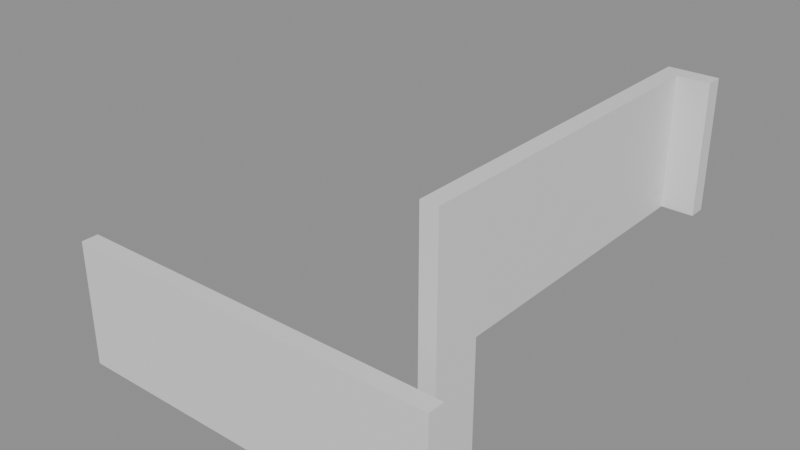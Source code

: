 # Source: building_lego.blend  (saved by Blender 5.0.119; exported with 4.5.12 LTS)
import bpy
from mathutils import Matrix  # noqa: F401  (used for matrix-valued properties, if any)

bpy.ops.wm.read_factory_settings(use_empty=True)
scene = bpy.context.scene
scene.name = 'Scene'

# ---- collections
col_01_paredes_externas = bpy.data.collections.new('01_Paredes_Externas'); scene.collection.children.link(col_01_paredes_externas)

# ---- materials (node trees are filled in below, after node groups)
mat_mat_parede_externa = bpy.data.materials.new('Mat_Parede_Externa')

# ---- material node trees
mat_mat_parede_externa.use_nodes = True; mat_mat_parede_externa.node_tree.nodes.clear()
_N = mat_mat_parede_externa.node_tree.nodes; _L = mat_mat_parede_externa.node_tree.links
n0 = _N.new('ShaderNodeBsdfPrincipled'); n0.name = 'BSDF - Pré-fundamentado'; n0.location = (-200, 100)
n1 = _N.new('ShaderNodeOutputMaterial'); n1.name = 'Saída de material'; n1.location = (200, 100)
_L.new(n0.outputs[0], n1.inputs[0])
n1.is_active_output = True

# ---- meshes
me_bloco_dungeon_wall_4744_3143_z0 = bpy.data.meshes.new('Bloco_dungeon_wall_4744_3143_z0')
me_bloco_dungeon_wall_4744_3143_z0.from_pydata([(-0.5, -0.175, -1.32), (0.5, -0.175, -1.32), (0.5, 0.175, -1.32), (-0.5, 0.175, -1.32), (-0.5, -0.175, 1.32), (0.5, -0.175, 1.32), (0.5, 0.175, 1.32), (-0.5, 0.175, 1.32)], [], [(0, 1, 2, 3), (4, 7, 6, 5), (0, 4, 5, 1), (2, 6, 7, 3), (0, 3, 7, 4), (1, 5, 6, 2)])
me_bloco_dungeon_wall_4744_3143_z0.materials.append(mat_mat_parede_externa)
me_bloco_dungeon_wall_4744_3143_z0.update()
me_bloco_dungeon_wall_4745_3143_z0 = bpy.data.meshes.new('Bloco_dungeon_wall_4745_3143_z0')
me_bloco_dungeon_wall_4745_3143_z0.from_pydata([(-0.5, -0.175, -1.32), (0.5, -0.175, -1.32), (0.5, 0.175, -1.32), (-0.5, 0.175, -1.32), (-0.5, -0.175, 1.32), (0.5, -0.175, 1.32), (0.5, 0.175, 1.32), (-0.5, 0.175, 1.32)], [], [(0, 1, 2, 3), (4, 7, 6, 5), (0, 4, 5, 1), (2, 6, 7, 3), (0, 3, 7, 4), (1, 5, 6, 2)])
me_bloco_dungeon_wall_4745_3143_z0.materials.append(mat_mat_parede_externa)
me_bloco_dungeon_wall_4745_3143_z0.update()
me_bloco_dungeon_wall_4746_3143_z0 = bpy.data.meshes.new('Bloco_dungeon_wall_4746_3143_z0')
me_bloco_dungeon_wall_4746_3143_z0.from_pydata([(-0.5, -0.175, -1.32), (0.5, -0.175, -1.32), (0.5, 0.175, -1.32), (-0.5, 0.175, -1.32), (-0.5, -0.175, 1.32), (0.5, -0.175, 1.32), (0.5, 0.175, 1.32), (-0.5, 0.175, 1.32)], [], [(0, 1, 2, 3), (4, 7, 6, 5), (0, 4, 5, 1), (2, 6, 7, 3), (0, 3, 7, 4), (1, 5, 6, 2)])
me_bloco_dungeon_wall_4746_3143_z0.materials.append(mat_mat_parede_externa)
me_bloco_dungeon_wall_4746_3143_z0.update()
me_bloco_dungeon_wall_4747_3143_z0 = bpy.data.meshes.new('Bloco_dungeon_wall_4747_3143_z0')
me_bloco_dungeon_wall_4747_3143_z0.from_pydata([(-0.5, -0.175, -1.32), (0.5, -0.175, -1.32), (0.5, 0.175, -1.32), (-0.5, 0.175, -1.32), (-0.5, -0.175, 1.32), (0.5, -0.175, 1.32), (0.5, 0.175, 1.32), (-0.5, 0.175, 1.32)], [], [(0, 1, 2, 3), (4, 7, 6, 5), (0, 4, 5, 1), (2, 6, 7, 3), (0, 3, 7, 4), (1, 5, 6, 2)])
me_bloco_dungeon_wall_4747_3143_z0.materials.append(mat_mat_parede_externa)
me_bloco_dungeon_wall_4747_3143_z0.update()
me_bloco_dungeon_wall_4748_3143_z0 = bpy.data.meshes.new('Bloco_dungeon_wall_4748_3143_z0')
me_bloco_dungeon_wall_4748_3143_z0.from_pydata([(-0.5, -0.175, -1.32), (0.5, -0.175, -1.32), (0.5, 0.175, -1.32), (-0.5, 0.175, -1.32), (-0.5, -0.175, 1.32), (0.5, -0.175, 1.32), (0.5, 0.175, 1.32), (-0.5, 0.175, 1.32)], [], [(0, 1, 2, 3), (4, 7, 6, 5), (0, 4, 5, 1), (2, 6, 7, 3), (0, 3, 7, 4), (1, 5, 6, 2)])
me_bloco_dungeon_wall_4748_3143_z0.materials.append(mat_mat_parede_externa)
me_bloco_dungeon_wall_4748_3143_z0.update()
me_bloco_dungeon_wall_4749_3143_z0 = bpy.data.meshes.new('Bloco_dungeon_wall_4749_3143_z0')
me_bloco_dungeon_wall_4749_3143_z0.from_pydata([(-0.5, -0.175, -1.32), (0.5, -0.175, -1.32), (0.5, 0.175, -1.32), (-0.5, 0.175, -1.32), (-0.5, -0.175, 1.32), (0.5, -0.175, 1.32), (0.5, 0.175, 1.32), (-0.5, 0.175, 1.32)], [], [(0, 1, 2, 3), (4, 7, 6, 5), (0, 4, 5, 1), (2, 6, 7, 3), (0, 3, 7, 4), (1, 5, 6, 2)])
me_bloco_dungeon_wall_4749_3143_z0.materials.append(mat_mat_parede_externa)
me_bloco_dungeon_wall_4749_3143_z0.update()
me_bloco_dungeon_wall_4750_3143_z0 = bpy.data.meshes.new('Bloco_dungeon_wall_4750_3143_z0')
me_bloco_dungeon_wall_4750_3143_z0.from_pydata([(-0.5, -0.175, -1.32), (0.5, -0.175, -1.32), (0.5, 0.175, -1.32), (-0.5, 0.175, -1.32), (-0.5, -0.175, 1.32), (0.5, -0.175, 1.32), (0.5, 0.175, 1.32), (-0.5, 0.175, 1.32)], [], [(0, 1, 2, 3), (4, 7, 6, 5), (0, 4, 5, 1), (2, 6, 7, 3), (0, 3, 7, 4), (1, 5, 6, 2)])
me_bloco_dungeon_wall_4750_3143_z0.materials.append(mat_mat_parede_externa)
me_bloco_dungeon_wall_4750_3143_z0.update()
me_bloco_dungeon_wall_4751_3143_z0 = bpy.data.meshes.new('Bloco_dungeon_wall_4751_3143_z0')
me_bloco_dungeon_wall_4751_3143_z0.from_pydata([(-0.5, -0.175, -1.32), (0.5, -0.175, -1.32), (0.5, 0.175, -1.32), (-0.5, 0.175, -1.32), (-0.5, -0.175, 1.32), (0.5, -0.175, 1.32), (0.5, 0.175, 1.32), (-0.5, 0.175, 1.32)], [], [(0, 1, 2, 3), (4, 7, 6, 5), (0, 4, 5, 1), (2, 6, 7, 3), (0, 3, 7, 4), (1, 5, 6, 2)])
me_bloco_dungeon_wall_4751_3143_z0.materials.append(mat_mat_parede_externa)
me_bloco_dungeon_wall_4751_3143_z0.update()
me_bloco_dungeon_wall_4751_3151_z22 = bpy.data.meshes.new('Bloco_dungeon_wall_4751_3151_z22')
me_bloco_dungeon_wall_4751_3151_z22.from_pydata([(-0.5, -0.175, -1.32), (0.5, -0.175, -1.32), (0.5, 0.175, -1.32), (-0.5, 0.175, -1.32), (-0.5, -0.175, 1.32), (0.5, -0.175, 1.32), (0.5, 0.175, 1.32), (-0.5, 0.175, 1.32)], [], [(0, 1, 2, 3), (4, 7, 6, 5), (0, 4, 5, 1), (2, 6, 7, 3), (0, 3, 7, 4), (1, 5, 6, 2)])
me_bloco_dungeon_wall_4751_3151_z22.materials.append(mat_mat_parede_externa)
me_bloco_dungeon_wall_4751_3151_z22.update()
me_bloco_dungeon_wall_4751_3144_z0 = bpy.data.meshes.new('Bloco_dungeon_wall_4751_3144_z0')
me_bloco_dungeon_wall_4751_3144_z0.from_pydata([(-0.175, -0.5, -1.32), (0.175, -0.5, -1.32), (0.175, 0.5, -1.32), (-0.175, 0.5, -1.32), (-0.175, -0.5, 1.32), (0.175, -0.5, 1.32), (0.175, 0.5, 1.32), (-0.175, 0.5, 1.32)], [], [(0, 1, 2, 3), (4, 7, 6, 5), (0, 4, 5, 1), (2, 6, 7, 3), (0, 3, 7, 4), (1, 5, 6, 2)])
me_bloco_dungeon_wall_4751_3144_z0.materials.append(mat_mat_parede_externa)
me_bloco_dungeon_wall_4751_3144_z0.update()
me_bloco_dungeon_wall_4751_3144_z22 = bpy.data.meshes.new('Bloco_dungeon_wall_4751_3144_z22')
me_bloco_dungeon_wall_4751_3144_z22.from_pydata([(-0.175, -0.5, -1.32), (0.175, -0.5, -1.32), (0.175, 0.5, -1.32), (-0.175, 0.5, -1.32), (-0.175, -0.5, 1.32), (0.175, -0.5, 1.32), (0.175, 0.5, 1.32), (-0.175, 0.5, 1.32)], [], [(0, 1, 2, 3), (4, 7, 6, 5), (0, 4, 5, 1), (2, 6, 7, 3), (0, 3, 7, 4), (1, 5, 6, 2)])
me_bloco_dungeon_wall_4751_3144_z22.materials.append(mat_mat_parede_externa)
me_bloco_dungeon_wall_4751_3144_z22.update()
me_bloco_dungeon_wall_4751_3145_z22 = bpy.data.meshes.new('Bloco_dungeon_wall_4751_3145_z22')
me_bloco_dungeon_wall_4751_3145_z22.from_pydata([(-0.175, -0.5, -1.32), (0.175, -0.5, -1.32), (0.175, 0.5, -1.32), (-0.175, 0.5, -1.32), (-0.175, -0.5, 1.32), (0.175, -0.5, 1.32), (0.175, 0.5, 1.32), (-0.175, 0.5, 1.32)], [], [(0, 1, 2, 3), (4, 7, 6, 5), (0, 4, 5, 1), (2, 6, 7, 3), (0, 3, 7, 4), (1, 5, 6, 2)])
me_bloco_dungeon_wall_4751_3145_z22.materials.append(mat_mat_parede_externa)
me_bloco_dungeon_wall_4751_3145_z22.update()
me_bloco_dungeon_wall_4751_3146_z22 = bpy.data.meshes.new('Bloco_dungeon_wall_4751_3146_z22')
me_bloco_dungeon_wall_4751_3146_z22.from_pydata([(-0.175, -0.5, -1.32), (0.175, -0.5, -1.32), (0.175, 0.5, -1.32), (-0.175, 0.5, -1.32), (-0.175, -0.5, 1.32), (0.175, -0.5, 1.32), (0.175, 0.5, 1.32), (-0.175, 0.5, 1.32)], [], [(0, 1, 2, 3), (4, 7, 6, 5), (0, 4, 5, 1), (2, 6, 7, 3), (0, 3, 7, 4), (1, 5, 6, 2)])
me_bloco_dungeon_wall_4751_3146_z22.materials.append(mat_mat_parede_externa)
me_bloco_dungeon_wall_4751_3146_z22.update()
me_bloco_dungeon_wall_4751_3147_z22 = bpy.data.meshes.new('Bloco_dungeon_wall_4751_3147_z22')
me_bloco_dungeon_wall_4751_3147_z22.from_pydata([(-0.175, -0.5, -1.32), (0.175, -0.5, -1.32), (0.175, 0.5, -1.32), (-0.175, 0.5, -1.32), (-0.175, -0.5, 1.32), (0.175, -0.5, 1.32), (0.175, 0.5, 1.32), (-0.175, 0.5, 1.32)], [], [(0, 1, 2, 3), (4, 7, 6, 5), (0, 4, 5, 1), (2, 6, 7, 3), (0, 3, 7, 4), (1, 5, 6, 2)])
me_bloco_dungeon_wall_4751_3147_z22.materials.append(mat_mat_parede_externa)
me_bloco_dungeon_wall_4751_3147_z22.update()
me_bloco_dungeon_wall_4751_3148_z22 = bpy.data.meshes.new('Bloco_dungeon_wall_4751_3148_z22')
me_bloco_dungeon_wall_4751_3148_z22.from_pydata([(-0.175, -0.5, -1.32), (0.175, -0.5, -1.32), (0.175, 0.5, -1.32), (-0.175, 0.5, -1.32), (-0.175, -0.5, 1.32), (0.175, -0.5, 1.32), (0.175, 0.5, 1.32), (-0.175, 0.5, 1.32)], [], [(0, 1, 2, 3), (4, 7, 6, 5), (0, 4, 5, 1), (2, 6, 7, 3), (0, 3, 7, 4), (1, 5, 6, 2)])
me_bloco_dungeon_wall_4751_3148_z22.materials.append(mat_mat_parede_externa)
me_bloco_dungeon_wall_4751_3148_z22.update()
me_bloco_dungeon_wall_4751_3149_z22 = bpy.data.meshes.new('Bloco_dungeon_wall_4751_3149_z22')
me_bloco_dungeon_wall_4751_3149_z22.from_pydata([(-0.175, -0.5, -1.32), (0.175, -0.5, -1.32), (0.175, 0.5, -1.32), (-0.175, 0.5, -1.32), (-0.175, -0.5, 1.32), (0.175, -0.5, 1.32), (0.175, 0.5, 1.32), (-0.175, 0.5, 1.32)], [], [(0, 1, 2, 3), (4, 7, 6, 5), (0, 4, 5, 1), (2, 6, 7, 3), (0, 3, 7, 4), (1, 5, 6, 2)])
me_bloco_dungeon_wall_4751_3149_z22.materials.append(mat_mat_parede_externa)
me_bloco_dungeon_wall_4751_3149_z22.update()
me_bloco_dungeon_wall_4751_3150_z22 = bpy.data.meshes.new('Bloco_dungeon_wall_4751_3150_z22')
me_bloco_dungeon_wall_4751_3150_z22.from_pydata([(-0.175, -0.5, -1.32), (0.175, -0.5, -1.32), (0.175, 0.5, -1.32), (-0.175, 0.5, -1.32), (-0.175, -0.5, 1.32), (0.175, -0.5, 1.32), (0.175, 0.5, 1.32), (-0.175, 0.5, 1.32)], [], [(0, 1, 2, 3), (4, 7, 6, 5), (0, 4, 5, 1), (2, 6, 7, 3), (0, 3, 7, 4), (1, 5, 6, 2)])
me_bloco_dungeon_wall_4751_3150_z22.materials.append(mat_mat_parede_externa)
me_bloco_dungeon_wall_4751_3150_z22.update()

# ---- objects
ob_parede_externa_norte_y3143_x4744_4751 = bpy.data.objects.new('Parede_Externa_Norte_Y3143_X4744_4751', None)
ob_bloco_dungeon_wall_4744_3143_z0 = bpy.data.objects.new('Bloco_dungeon_wall_4744_3143_z0', me_bloco_dungeon_wall_4744_3143_z0)
ob_bloco_dungeon_wall_4745_3143_z0 = bpy.data.objects.new('Bloco_dungeon_wall_4745_3143_z0', me_bloco_dungeon_wall_4745_3143_z0)
ob_bloco_dungeon_wall_4746_3143_z0 = bpy.data.objects.new('Bloco_dungeon_wall_4746_3143_z0', me_bloco_dungeon_wall_4746_3143_z0)
ob_bloco_dungeon_wall_4747_3143_z0 = bpy.data.objects.new('Bloco_dungeon_wall_4747_3143_z0', me_bloco_dungeon_wall_4747_3143_z0)
ob_bloco_dungeon_wall_4748_3143_z0 = bpy.data.objects.new('Bloco_dungeon_wall_4748_3143_z0', me_bloco_dungeon_wall_4748_3143_z0)
ob_bloco_dungeon_wall_4749_3143_z0 = bpy.data.objects.new('Bloco_dungeon_wall_4749_3143_z0', me_bloco_dungeon_wall_4749_3143_z0)
ob_bloco_dungeon_wall_4750_3143_z0 = bpy.data.objects.new('Bloco_dungeon_wall_4750_3143_z0', me_bloco_dungeon_wall_4750_3143_z0)
ob_bloco_dungeon_wall_4751_3143_z0 = bpy.data.objects.new('Bloco_dungeon_wall_4751_3143_z0', me_bloco_dungeon_wall_4751_3143_z0)
ob_parede_externa_sul_y3151_x4751_4751 = bpy.data.objects.new('Parede_Externa_Sul_Y3151_X4751_4751', None)
ob_bloco_dungeon_wall_4751_3151_z22 = bpy.data.objects.new('Bloco_dungeon_wall_4751_3151_z22', me_bloco_dungeon_wall_4751_3151_z22)
ob_parede_externa_leste_x4751_y3144_3150 = bpy.data.objects.new('Parede_Externa_Leste_X4751_Y3144_3150', None)
ob_bloco_dungeon_wall_4751_3144_z0 = bpy.data.objects.new('Bloco_dungeon_wall_4751_3144_z0', me_bloco_dungeon_wall_4751_3144_z0)
ob_bloco_dungeon_wall_4751_3144_z22 = bpy.data.objects.new('Bloco_dungeon_wall_4751_3144_z22', me_bloco_dungeon_wall_4751_3144_z22)
ob_bloco_dungeon_wall_4751_3145_z22 = bpy.data.objects.new('Bloco_dungeon_wall_4751_3145_z22', me_bloco_dungeon_wall_4751_3145_z22)
ob_bloco_dungeon_wall_4751_3146_z22 = bpy.data.objects.new('Bloco_dungeon_wall_4751_3146_z22', me_bloco_dungeon_wall_4751_3146_z22)
ob_bloco_dungeon_wall_4751_3147_z22 = bpy.data.objects.new('Bloco_dungeon_wall_4751_3147_z22', me_bloco_dungeon_wall_4751_3147_z22)
ob_bloco_dungeon_wall_4751_3148_z22 = bpy.data.objects.new('Bloco_dungeon_wall_4751_3148_z22', me_bloco_dungeon_wall_4751_3148_z22)
ob_bloco_dungeon_wall_4751_3149_z22 = bpy.data.objects.new('Bloco_dungeon_wall_4751_3149_z22', me_bloco_dungeon_wall_4751_3149_z22)
ob_bloco_dungeon_wall_4751_3150_z22 = bpy.data.objects.new('Bloco_dungeon_wall_4751_3150_z22', me_bloco_dungeon_wall_4751_3150_z22)

# ---- transforms, parenting, visibility, modifiers, constraints
ob_parede_externa_norte_y3143_x4744_4751.location = (0.0, -4.0, 0.0)
ob_parede_externa_norte_y3143_x4744_4751.empty_display_type = 'CUBE'
ob_bloco_dungeon_wall_4744_3143_z0.parent = ob_parede_externa_norte_y3143_x4744_4751
ob_bloco_dungeon_wall_4744_3143_z0.matrix_parent_inverse = Matrix(((1.0, -0.0, 0.0, -0.0), (-0.0, 1.0, -0.0, 4.0), (0.0, -0.0, 1.0, -0.0), (-0.0, 0.0, -0.0, 1.0)))
ob_bloco_dungeon_wall_4744_3143_z0.location = (-3.5, -4.325, 1.32)
ob_bloco_dungeon_wall_4745_3143_z0.parent = ob_parede_externa_norte_y3143_x4744_4751
ob_bloco_dungeon_wall_4745_3143_z0.matrix_parent_inverse = Matrix(((1.0, -0.0, 0.0, -0.0), (-0.0, 1.0, -0.0, 4.0), (0.0, -0.0, 1.0, -0.0), (-0.0, 0.0, -0.0, 1.0)))
ob_bloco_dungeon_wall_4745_3143_z0.location = (-2.5, -4.325, 1.32)
ob_bloco_dungeon_wall_4746_3143_z0.parent = ob_parede_externa_norte_y3143_x4744_4751
ob_bloco_dungeon_wall_4746_3143_z0.matrix_parent_inverse = Matrix(((1.0, -0.0, 0.0, -0.0), (-0.0, 1.0, -0.0, 4.0), (0.0, -0.0, 1.0, -0.0), (-0.0, 0.0, -0.0, 1.0)))
ob_bloco_dungeon_wall_4746_3143_z0.location = (-1.5, -4.325, 1.32)
ob_bloco_dungeon_wall_4747_3143_z0.parent = ob_parede_externa_norte_y3143_x4744_4751
ob_bloco_dungeon_wall_4747_3143_z0.matrix_parent_inverse = Matrix(((1.0, -0.0, 0.0, -0.0), (-0.0, 1.0, -0.0, 4.0), (0.0, -0.0, 1.0, -0.0), (-0.0, 0.0, -0.0, 1.0)))
ob_bloco_dungeon_wall_4747_3143_z0.location = (-0.5, -4.325, 1.32)
ob_bloco_dungeon_wall_4748_3143_z0.parent = ob_parede_externa_norte_y3143_x4744_4751
ob_bloco_dungeon_wall_4748_3143_z0.matrix_parent_inverse = Matrix(((1.0, -0.0, 0.0, -0.0), (-0.0, 1.0, -0.0, 4.0), (0.0, -0.0, 1.0, -0.0), (-0.0, 0.0, -0.0, 1.0)))
ob_bloco_dungeon_wall_4748_3143_z0.location = (0.5, -4.325, 1.32)
ob_bloco_dungeon_wall_4749_3143_z0.parent = ob_parede_externa_norte_y3143_x4744_4751
ob_bloco_dungeon_wall_4749_3143_z0.matrix_parent_inverse = Matrix(((1.0, -0.0, 0.0, -0.0), (-0.0, 1.0, -0.0, 4.0), (0.0, -0.0, 1.0, -0.0), (-0.0, 0.0, -0.0, 1.0)))
ob_bloco_dungeon_wall_4749_3143_z0.location = (1.5, -4.325, 1.32)
ob_bloco_dungeon_wall_4750_3143_z0.parent = ob_parede_externa_norte_y3143_x4744_4751
ob_bloco_dungeon_wall_4750_3143_z0.matrix_parent_inverse = Matrix(((1.0, -0.0, 0.0, -0.0), (-0.0, 1.0, -0.0, 4.0), (0.0, -0.0, 1.0, -0.0), (-0.0, 0.0, -0.0, 1.0)))
ob_bloco_dungeon_wall_4750_3143_z0.location = (2.5, -4.325, 1.32)
ob_bloco_dungeon_wall_4751_3143_z0.parent = ob_parede_externa_norte_y3143_x4744_4751
ob_bloco_dungeon_wall_4751_3143_z0.matrix_parent_inverse = Matrix(((1.0, -0.0, 0.0, -0.0), (-0.0, 1.0, -0.0, 4.0), (0.0, -0.0, 1.0, -0.0), (-0.0, 0.0, -0.0, 1.0)))
ob_bloco_dungeon_wall_4751_3143_z0.location = (3.5, -4.325, 1.32)
ob_parede_externa_sul_y3151_x4751_4751.location = (3.5, 4.0, 2.64)
ob_parede_externa_sul_y3151_x4751_4751.empty_display_type = 'CUBE'
ob_bloco_dungeon_wall_4751_3151_z22.parent = ob_parede_externa_sul_y3151_x4751_4751
ob_bloco_dungeon_wall_4751_3151_z22.matrix_parent_inverse = Matrix(((1.0, -0.0, 0.0, -3.5), (-0.0, 1.0, -0.0, -4.0), (0.0, -0.0, 1.0, -2.64), (-0.0, 0.0, -0.0, 1.0)))
ob_bloco_dungeon_wall_4751_3151_z22.location = (3.5, 3.675, 3.96)
ob_parede_externa_leste_x4751_y3144_3150.location = (3.5, 0.0, 0.0)
ob_parede_externa_leste_x4751_y3144_3150.empty_display_type = 'CUBE'
ob_bloco_dungeon_wall_4751_3144_z0.parent = ob_parede_externa_leste_x4751_y3144_3150
ob_bloco_dungeon_wall_4751_3144_z0.matrix_parent_inverse = Matrix(((1.0, -0.0, 0.0, -3.5), (-0.0, 1.0, -0.0, 0.0), (0.0, -0.0, 1.0, -0.0), (-0.0, 0.0, -0.0, 1.0)))
ob_bloco_dungeon_wall_4751_3144_z0.location = (3.175, -3.0, 1.32)
ob_bloco_dungeon_wall_4751_3144_z22.parent = ob_parede_externa_leste_x4751_y3144_3150
ob_bloco_dungeon_wall_4751_3144_z22.matrix_parent_inverse = Matrix(((1.0, -0.0, 0.0, -3.5), (-0.0, 1.0, -0.0, 0.0), (0.0, -0.0, 1.0, -0.0), (-0.0, 0.0, -0.0, 1.0)))
ob_bloco_dungeon_wall_4751_3144_z22.location = (3.175, -3.0, 3.96)
ob_bloco_dungeon_wall_4751_3145_z22.parent = ob_parede_externa_leste_x4751_y3144_3150
ob_bloco_dungeon_wall_4751_3145_z22.matrix_parent_inverse = Matrix(((1.0, -0.0, 0.0, -3.5), (-0.0, 1.0, -0.0, 0.0), (0.0, -0.0, 1.0, -0.0), (-0.0, 0.0, -0.0, 1.0)))
ob_bloco_dungeon_wall_4751_3145_z22.location = (3.175, -2.0, 3.96)
ob_bloco_dungeon_wall_4751_3146_z22.parent = ob_parede_externa_leste_x4751_y3144_3150
ob_bloco_dungeon_wall_4751_3146_z22.matrix_parent_inverse = Matrix(((1.0, -0.0, 0.0, -3.5), (-0.0, 1.0, -0.0, 0.0), (0.0, -0.0, 1.0, -0.0), (-0.0, 0.0, -0.0, 1.0)))
ob_bloco_dungeon_wall_4751_3146_z22.location = (3.175, -1.0, 3.96)
ob_bloco_dungeon_wall_4751_3147_z22.parent = ob_parede_externa_leste_x4751_y3144_3150
ob_bloco_dungeon_wall_4751_3147_z22.matrix_parent_inverse = Matrix(((1.0, -0.0, 0.0, -3.5), (-0.0, 1.0, -0.0, 0.0), (0.0, -0.0, 1.0, -0.0), (-0.0, 0.0, -0.0, 1.0)))
ob_bloco_dungeon_wall_4751_3147_z22.location = (3.175, 0.0, 3.96)
ob_bloco_dungeon_wall_4751_3148_z22.parent = ob_parede_externa_leste_x4751_y3144_3150
ob_bloco_dungeon_wall_4751_3148_z22.matrix_parent_inverse = Matrix(((1.0, -0.0, 0.0, -3.5), (-0.0, 1.0, -0.0, 0.0), (0.0, -0.0, 1.0, -0.0), (-0.0, 0.0, -0.0, 1.0)))
ob_bloco_dungeon_wall_4751_3148_z22.location = (3.175, 1.0, 3.96)
ob_bloco_dungeon_wall_4751_3149_z22.parent = ob_parede_externa_leste_x4751_y3144_3150
ob_bloco_dungeon_wall_4751_3149_z22.matrix_parent_inverse = Matrix(((1.0, -0.0, 0.0, -3.5), (-0.0, 1.0, -0.0, 0.0), (0.0, -0.0, 1.0, -0.0), (-0.0, 0.0, -0.0, 1.0)))
ob_bloco_dungeon_wall_4751_3149_z22.location = (3.175, 2.0, 3.96)
ob_bloco_dungeon_wall_4751_3150_z22.parent = ob_parede_externa_leste_x4751_y3144_3150
ob_bloco_dungeon_wall_4751_3150_z22.matrix_parent_inverse = Matrix(((1.0, -0.0, 0.0, -3.5), (-0.0, 1.0, -0.0, 0.0), (0.0, -0.0, 1.0, -0.0), (-0.0, 0.0, -0.0, 1.0)))
ob_bloco_dungeon_wall_4751_3150_z22.location = (3.175, 3.0, 3.96)

# ---- collection membership
col_01_paredes_externas.objects.link(ob_parede_externa_norte_y3143_x4744_4751)
col_01_paredes_externas.objects.link(ob_bloco_dungeon_wall_4744_3143_z0)
col_01_paredes_externas.objects.link(ob_bloco_dungeon_wall_4745_3143_z0)
col_01_paredes_externas.objects.link(ob_bloco_dungeon_wall_4746_3143_z0)
col_01_paredes_externas.objects.link(ob_bloco_dungeon_wall_4747_3143_z0)
col_01_paredes_externas.objects.link(ob_bloco_dungeon_wall_4748_3143_z0)
col_01_paredes_externas.objects.link(ob_bloco_dungeon_wall_4749_3143_z0)
col_01_paredes_externas.objects.link(ob_bloco_dungeon_wall_4750_3143_z0)
col_01_paredes_externas.objects.link(ob_bloco_dungeon_wall_4751_3143_z0)
col_01_paredes_externas.objects.link(ob_parede_externa_sul_y3151_x4751_4751)
col_01_paredes_externas.objects.link(ob_bloco_dungeon_wall_4751_3151_z22)
col_01_paredes_externas.objects.link(ob_parede_externa_leste_x4751_y3144_3150)
col_01_paredes_externas.objects.link(ob_bloco_dungeon_wall_4751_3144_z0)
col_01_paredes_externas.objects.link(ob_bloco_dungeon_wall_4751_3144_z22)
col_01_paredes_externas.objects.link(ob_bloco_dungeon_wall_4751_3145_z22)
col_01_paredes_externas.objects.link(ob_bloco_dungeon_wall_4751_3146_z22)
col_01_paredes_externas.objects.link(ob_bloco_dungeon_wall_4751_3147_z22)
col_01_paredes_externas.objects.link(ob_bloco_dungeon_wall_4751_3148_z22)
col_01_paredes_externas.objects.link(ob_bloco_dungeon_wall_4751_3149_z22)
col_01_paredes_externas.objects.link(ob_bloco_dungeon_wall_4751_3150_z22)

# ---- scene / render settings (as saved in the file)
scene.frame_start = 1; scene.frame_end = 250; scene.frame_set(1)
scene.render.engine = 'BLENDER_EEVEE_NEXT'
scene.render.bake_bias = 0.0
scene.render.bake_samples = 0
scene.cycles.sampling_pattern = 'TABULATED_SOBOL'
scene.eevee.use_volume_custom_range = False
bpy.context.view_layer.update()

# ---- added for rendering (the .blend has no active camera and no usable light): camera, sun + grey world if the file has none
cam_auto = bpy.data.cameras.new('AutoCamera')
cam_auto.lens = 50.0
cam_auto.sensor_width = 36.0
cam_auto.clip_end = 1000.0
ob_auto_camera = bpy.data.objects.new('AutoCamera', cam_auto)
scene.collection.objects.link(ob_auto_camera)
ob_auto_camera.location = (11.7617, -14.439, 12.0493)
ob_auto_camera.rotation_euler = (1.09748, -7.21219e-08, 0.694738)
scene.camera = ob_auto_camera
light_auto_sun = bpy.data.lights.new('AutoSun', 'SUN')
light_auto_sun.energy = 3.0
light_auto_sun.angle = 0.0523599
ob_auto_sun = bpy.data.objects.new('AutoSun', light_auto_sun)
scene.collection.objects.link(ob_auto_sun)
ob_auto_sun.rotation_euler = (0.872665, 0.174533, 0.523599)
if scene.world is None:
    world_auto = bpy.data.worlds.new('AutoWorld')
    world_auto.color = (0.3, 0.3, 0.3)
    scene.world = world_auto
bpy.context.view_layer.update()
